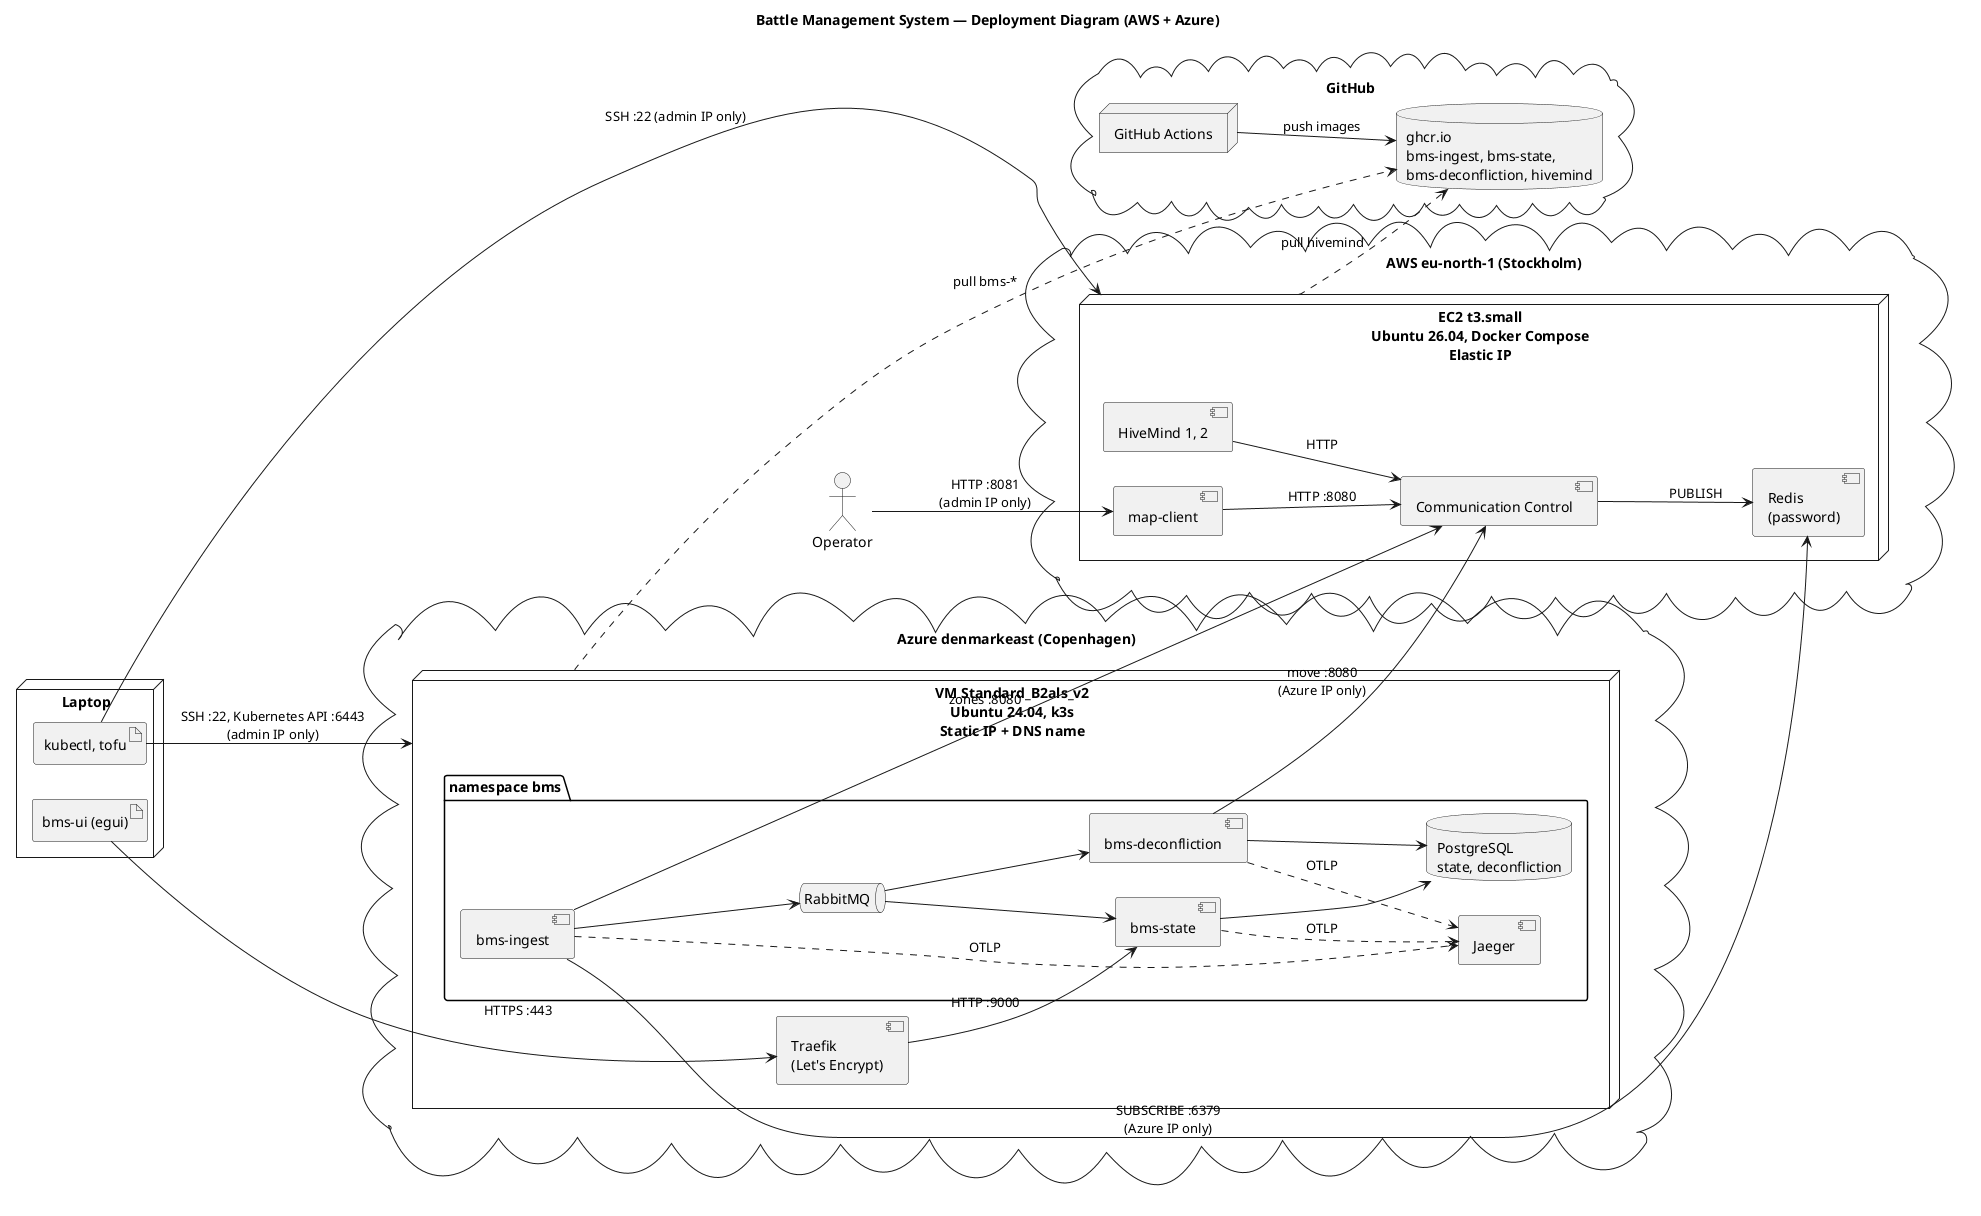

The diagram above was rendered by PlantUML. Its source (embedded in the PNG):
@startuml deployment
title Battle Management System — Deployment Diagram (AWS + Azure)

skinparam shadowing false
skinparam defaultFontName Sans
left to right direction

actor "Operator" as Operator

node "Laptop" as Laptop {
  artifact "bms-ui (egui)" as UI
  artifact "kubectl, tofu" as Tools
}

cloud "GitHub" {
  node "GitHub Actions" as Actions
  database "ghcr.io\nbms-ingest, bms-state,\nbms-deconfliction, hivemind" as GHCR
}

cloud "AWS eu-north-1 (Stockholm)" {
  node "EC2 t3.small\nUbuntu 26.04, Docker Compose\nElastic IP" as EC2 {
    component "Redis\n(password)" as Redis
    component "Communication Control" as CC
    component "map-client" as Map
    component "HiveMind 1, 2" as Hives
  }
}

cloud "Azure denmarkeast (Copenhagen)" {
  node "VM Standard_B2als_v2\nUbuntu 24.04, k3s\nStatic IP + DNS name" as VM {
    component "Traefik\n(Let's Encrypt)" as Traefik
    package "namespace bms" {
      component "bms-ingest" as Ingest
      component "bms-state" as State
      component "bms-deconfliction" as Deconf
      queue "RabbitMQ" as Rabbit
      database "PostgreSQL\nstate, deconfliction" as PG
      component "Jaeger" as Jaeger
    }
  }
}

Actions --> GHCR : push images
EC2 ..> GHCR : pull hivemind
VM ..> GHCR : pull bms-*

Hives --> CC : HTTP
CC --> Redis : PUBLISH
Operator --> Map : HTTP :8081\n(admin IP only)
Map --> CC : HTTP :8080

Ingest --> Redis : SUBSCRIBE :6379\n(Azure IP only)
Ingest --> CC : zones :8080
Deconf --> CC : move :8080\n(Azure IP only)
Ingest --> Rabbit
Rabbit --> State
Rabbit --> Deconf
State --> PG
Deconf --> PG
Ingest ..> Jaeger : OTLP
State ..> Jaeger : OTLP
Deconf ..> Jaeger : OTLP

UI --> Traefik : HTTPS :443
Traefik --> State : HTTP :9000
Tools --> VM : SSH :22, Kubernetes API :6443\n(admin IP only)
Tools --> EC2 : SSH :22 (admin IP only)
@enduml